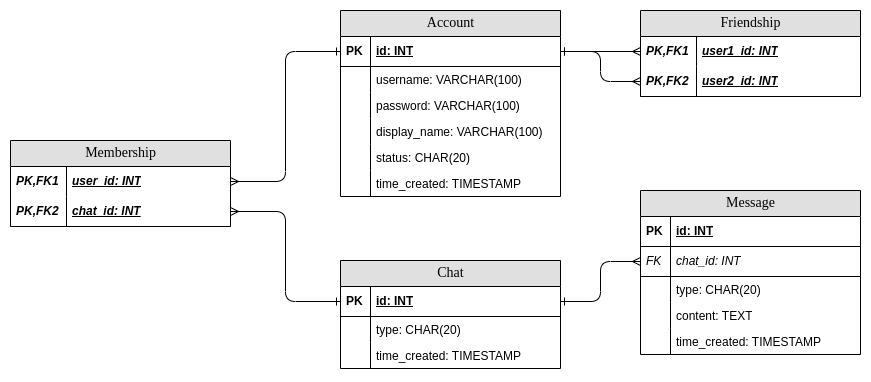

The diagram above was exported from draw.io. Its source (the exported page's mxGraphModel, read from the mxfile embedded in the PNG):
<mxGraphModel dx="877" dy="421" grid="1" gridSize="10" guides="1" tooltips="1" connect="1" arrows="1" fold="1" page="1" pageScale="1" pageWidth="1100" pageHeight="850" background="none" math="0" shadow="0">
  <root>
    <mxCell id="0" />
    <mxCell id="1" parent="0" />
    <mxCell id="2e49270ec7c68f3f-1" value="Friendship" style="swimlane;html=1;fontStyle=0;childLayout=stackLayout;horizontal=1;startSize=26;fillColor=#e0e0e0;horizontalStack=0;resizeParent=1;resizeLast=0;collapsible=1;marginBottom=0;swimlaneFillColor=#ffffff;align=center;rounded=0;shadow=0;comic=0;labelBackgroundColor=none;strokeWidth=1;fontFamily=Verdana;fontSize=14" parent="1" vertex="1">
      <mxGeometry x="660" y="360" width="220" height="86" as="geometry" />
    </mxCell>
    <mxCell id="2e49270ec7c68f3f-2" value="&lt;i&gt;user1_id: INT&lt;/i&gt;" style="shape=partialRectangle;top=0;left=0;right=0;bottom=0;html=1;align=left;verticalAlign=middle;fillColor=none;spacingLeft=60;spacingRight=4;whiteSpace=wrap;overflow=hidden;rotatable=0;points=[[0,0.5],[1,0.5]];portConstraint=eastwest;dropTarget=0;fontStyle=5;" parent="2e49270ec7c68f3f-1" vertex="1">
      <mxGeometry y="26" width="220" height="30" as="geometry" />
    </mxCell>
    <mxCell id="2e49270ec7c68f3f-3" value="PK,FK1" style="shape=partialRectangle;fontStyle=3;top=0;left=0;bottom=0;html=1;fillColor=none;align=left;verticalAlign=middle;spacingLeft=4;spacingRight=4;whiteSpace=wrap;overflow=hidden;rotatable=0;points=[];portConstraint=eastwest;part=1;" parent="2e49270ec7c68f3f-2" vertex="1" connectable="0">
      <mxGeometry width="56" height="30" as="geometry" />
    </mxCell>
    <mxCell id="2e49270ec7c68f3f-4" value="user2_id: INT" style="shape=partialRectangle;top=0;left=0;right=0;bottom=1;html=1;align=left;verticalAlign=middle;fillColor=none;spacingLeft=60;spacingRight=4;whiteSpace=wrap;overflow=hidden;rotatable=0;points=[[0,0.5],[1,0.5]];portConstraint=eastwest;dropTarget=0;fontStyle=7;" parent="2e49270ec7c68f3f-1" vertex="1">
      <mxGeometry y="56" width="220" height="30" as="geometry" />
    </mxCell>
    <mxCell id="2e49270ec7c68f3f-5" value="PK,FK2" style="shape=partialRectangle;fontStyle=3;top=0;left=0;bottom=0;html=1;fillColor=none;align=left;verticalAlign=middle;spacingLeft=4;spacingRight=4;whiteSpace=wrap;overflow=hidden;rotatable=0;points=[];portConstraint=eastwest;part=1;" parent="2e49270ec7c68f3f-4" vertex="1" connectable="0">
      <mxGeometry width="56" height="30" as="geometry" />
    </mxCell>
    <mxCell id="2e49270ec7c68f3f-80" value="Account" style="swimlane;html=1;fontStyle=0;childLayout=stackLayout;horizontal=1;startSize=26;fillColor=#e0e0e0;horizontalStack=0;resizeParent=1;resizeLast=0;collapsible=1;marginBottom=0;swimlaneFillColor=#ffffff;align=center;rounded=0;shadow=0;comic=0;labelBackgroundColor=none;strokeWidth=1;fontFamily=Verdana;fontSize=14" parent="1" vertex="1">
      <mxGeometry x="360" y="360" width="220" height="186" as="geometry" />
    </mxCell>
    <mxCell id="2e49270ec7c68f3f-81" value="id: INT" style="shape=partialRectangle;top=0;left=0;right=0;bottom=1;html=1;align=left;verticalAlign=middle;fillColor=none;spacingLeft=34;spacingRight=4;whiteSpace=wrap;overflow=hidden;rotatable=0;points=[[0,0.5],[1,0.5]];portConstraint=eastwest;dropTarget=0;fontStyle=5;" parent="2e49270ec7c68f3f-80" vertex="1">
      <mxGeometry y="26" width="220" height="30" as="geometry" />
    </mxCell>
    <mxCell id="2e49270ec7c68f3f-82" value="PK" style="shape=partialRectangle;top=0;left=0;bottom=0;html=1;fillColor=none;align=left;verticalAlign=middle;spacingLeft=4;spacingRight=4;whiteSpace=wrap;overflow=hidden;rotatable=0;points=[];portConstraint=eastwest;part=1;fontStyle=1" parent="2e49270ec7c68f3f-81" vertex="1" connectable="0">
      <mxGeometry width="30" height="30" as="geometry" />
    </mxCell>
    <mxCell id="l0DPFe5anqUIHleemGZz-17" value="username: VARCHAR(100)" style="shape=partialRectangle;top=0;left=0;right=0;bottom=0;html=1;align=left;verticalAlign=top;fillColor=none;spacingLeft=34;spacingRight=4;whiteSpace=wrap;overflow=hidden;rotatable=0;points=[[0,0.5],[1,0.5]];portConstraint=eastwest;dropTarget=0;" parent="2e49270ec7c68f3f-80" vertex="1">
      <mxGeometry y="56" width="220" height="26" as="geometry" />
    </mxCell>
    <mxCell id="l0DPFe5anqUIHleemGZz-18" value="" style="shape=partialRectangle;top=0;left=0;bottom=0;html=1;fillColor=none;align=left;verticalAlign=top;spacingLeft=4;spacingRight=4;whiteSpace=wrap;overflow=hidden;rotatable=0;points=[];portConstraint=eastwest;part=1;" parent="l0DPFe5anqUIHleemGZz-17" vertex="1" connectable="0">
      <mxGeometry width="30" height="26" as="geometry" />
    </mxCell>
    <mxCell id="2e49270ec7c68f3f-85" value="password: VARCHAR(100)" style="shape=partialRectangle;top=0;left=0;right=0;bottom=0;html=1;align=left;verticalAlign=top;fillColor=none;spacingLeft=34;spacingRight=4;whiteSpace=wrap;overflow=hidden;rotatable=0;points=[[0,0.5],[1,0.5]];portConstraint=eastwest;dropTarget=0;" parent="2e49270ec7c68f3f-80" vertex="1">
      <mxGeometry y="82" width="220" height="26" as="geometry" />
    </mxCell>
    <mxCell id="2e49270ec7c68f3f-86" value="" style="shape=partialRectangle;top=0;left=0;bottom=0;html=1;fillColor=none;align=left;verticalAlign=top;spacingLeft=4;spacingRight=4;whiteSpace=wrap;overflow=hidden;rotatable=0;points=[];portConstraint=eastwest;part=1;" parent="2e49270ec7c68f3f-85" vertex="1" connectable="0">
      <mxGeometry width="30" height="26" as="geometry" />
    </mxCell>
    <mxCell id="2e49270ec7c68f3f-83" value="display_name: VARCHAR(100)" style="shape=partialRectangle;top=0;left=0;right=0;bottom=0;html=1;align=left;verticalAlign=top;fillColor=none;spacingLeft=34;spacingRight=4;whiteSpace=wrap;overflow=hidden;rotatable=0;points=[[0,0.5],[1,0.5]];portConstraint=eastwest;dropTarget=0;" parent="2e49270ec7c68f3f-80" vertex="1">
      <mxGeometry y="108" width="220" height="26" as="geometry" />
    </mxCell>
    <mxCell id="2e49270ec7c68f3f-84" value="" style="shape=partialRectangle;top=0;left=0;bottom=0;html=1;fillColor=none;align=left;verticalAlign=top;spacingLeft=4;spacingRight=4;whiteSpace=wrap;overflow=hidden;rotatable=0;points=[];portConstraint=eastwest;part=1;" parent="2e49270ec7c68f3f-83" vertex="1" connectable="0">
      <mxGeometry width="30" height="26" as="geometry" />
    </mxCell>
    <mxCell id="2e49270ec7c68f3f-87" value="status: CHAR(20)" style="shape=partialRectangle;top=0;left=0;right=0;bottom=0;html=1;align=left;verticalAlign=top;fillColor=none;spacingLeft=34;spacingRight=4;whiteSpace=wrap;overflow=hidden;rotatable=0;points=[[0,0.5],[1,0.5]];portConstraint=eastwest;dropTarget=0;" parent="2e49270ec7c68f3f-80" vertex="1">
      <mxGeometry y="134" width="220" height="26" as="geometry" />
    </mxCell>
    <mxCell id="2e49270ec7c68f3f-88" value="" style="shape=partialRectangle;top=0;left=0;bottom=0;html=1;fillColor=none;align=left;verticalAlign=top;spacingLeft=4;spacingRight=4;whiteSpace=wrap;overflow=hidden;rotatable=0;points=[];portConstraint=eastwest;part=1;" parent="2e49270ec7c68f3f-87" vertex="1" connectable="0">
      <mxGeometry width="30" height="26" as="geometry" />
    </mxCell>
    <mxCell id="l0DPFe5anqUIHleemGZz-21" value="time_created: TIMESTAMP" style="shape=partialRectangle;top=0;left=0;right=0;bottom=0;html=1;align=left;verticalAlign=top;fillColor=none;spacingLeft=34;spacingRight=4;whiteSpace=wrap;overflow=hidden;rotatable=0;points=[[0,0.5],[1,0.5]];portConstraint=eastwest;dropTarget=0;" parent="2e49270ec7c68f3f-80" vertex="1">
      <mxGeometry y="160" width="220" height="26" as="geometry" />
    </mxCell>
    <mxCell id="l0DPFe5anqUIHleemGZz-22" value="" style="shape=partialRectangle;top=0;left=0;bottom=0;html=1;fillColor=none;align=left;verticalAlign=top;spacingLeft=4;spacingRight=4;whiteSpace=wrap;overflow=hidden;rotatable=0;points=[];portConstraint=eastwest;part=1;" parent="l0DPFe5anqUIHleemGZz-21" vertex="1" connectable="0">
      <mxGeometry width="30" height="26" as="geometry" />
    </mxCell>
    <mxCell id="l0DPFe5anqUIHleemGZz-45" value="Message" style="swimlane;html=1;fontStyle=0;childLayout=stackLayout;horizontal=1;startSize=26;fillColor=#e0e0e0;horizontalStack=0;resizeParent=1;resizeLast=0;collapsible=1;marginBottom=0;swimlaneFillColor=#ffffff;align=center;rounded=0;shadow=0;comic=0;labelBackgroundColor=none;strokeWidth=1;fontFamily=Verdana;fontSize=14" parent="1" vertex="1">
      <mxGeometry x="660" y="540" width="220" height="164" as="geometry" />
    </mxCell>
    <mxCell id="l0DPFe5anqUIHleemGZz-46" value="id: INT" style="shape=partialRectangle;top=0;left=0;right=0;bottom=1;html=1;align=left;verticalAlign=middle;fillColor=none;spacingLeft=34;spacingRight=4;whiteSpace=wrap;overflow=hidden;rotatable=0;points=[[0,0.5],[1,0.5]];portConstraint=eastwest;dropTarget=0;fontStyle=5;" parent="l0DPFe5anqUIHleemGZz-45" vertex="1">
      <mxGeometry y="26" width="220" height="30" as="geometry" />
    </mxCell>
    <mxCell id="l0DPFe5anqUIHleemGZz-47" value="PK" style="shape=partialRectangle;top=0;left=0;bottom=0;html=1;fillColor=none;align=left;verticalAlign=middle;spacingLeft=4;spacingRight=4;whiteSpace=wrap;overflow=hidden;rotatable=0;points=[];portConstraint=eastwest;part=1;fontStyle=1" parent="l0DPFe5anqUIHleemGZz-46" vertex="1" connectable="0">
      <mxGeometry width="30" height="30" as="geometry" />
    </mxCell>
    <mxCell id="l0DPFe5anqUIHleemGZz-60" value="chat_id: INT" style="shape=partialRectangle;top=0;left=0;right=0;bottom=1;html=1;align=left;verticalAlign=middle;fillColor=none;spacingLeft=34;spacingRight=4;whiteSpace=wrap;overflow=hidden;rotatable=0;points=[[0,0.5],[1,0.5]];portConstraint=eastwest;dropTarget=0;fontStyle=2;" parent="l0DPFe5anqUIHleemGZz-45" vertex="1">
      <mxGeometry y="56" width="220" height="30" as="geometry" />
    </mxCell>
    <mxCell id="l0DPFe5anqUIHleemGZz-61" value="FK" style="shape=partialRectangle;top=0;left=0;bottom=0;html=1;fillColor=none;align=left;verticalAlign=middle;spacingLeft=4;spacingRight=4;whiteSpace=wrap;overflow=hidden;rotatable=0;points=[];portConstraint=eastwest;part=1;fontStyle=2" parent="l0DPFe5anqUIHleemGZz-60" vertex="1" connectable="0">
      <mxGeometry width="30" height="30" as="geometry" />
    </mxCell>
    <mxCell id="l0DPFe5anqUIHleemGZz-48" value="type: CHAR(20)" style="shape=partialRectangle;top=0;left=0;right=0;bottom=0;html=1;align=left;verticalAlign=top;fillColor=none;spacingLeft=34;spacingRight=4;whiteSpace=wrap;overflow=hidden;rotatable=0;points=[[0,0.5],[1,0.5]];portConstraint=eastwest;dropTarget=0;" parent="l0DPFe5anqUIHleemGZz-45" vertex="1">
      <mxGeometry y="86" width="220" height="26" as="geometry" />
    </mxCell>
    <mxCell id="l0DPFe5anqUIHleemGZz-49" value="" style="shape=partialRectangle;top=0;left=0;bottom=0;html=1;fillColor=none;align=left;verticalAlign=top;spacingLeft=4;spacingRight=4;whiteSpace=wrap;overflow=hidden;rotatable=0;points=[];portConstraint=eastwest;part=1;" parent="l0DPFe5anqUIHleemGZz-48" vertex="1" connectable="0">
      <mxGeometry width="30" height="26" as="geometry" />
    </mxCell>
    <mxCell id="l0DPFe5anqUIHleemGZz-50" value="content: TEXT" style="shape=partialRectangle;top=0;left=0;right=0;bottom=0;html=1;align=left;verticalAlign=top;fillColor=none;spacingLeft=34;spacingRight=4;whiteSpace=wrap;overflow=hidden;rotatable=0;points=[[0,0.5],[1,0.5]];portConstraint=eastwest;dropTarget=0;" parent="l0DPFe5anqUIHleemGZz-45" vertex="1">
      <mxGeometry y="112" width="220" height="26" as="geometry" />
    </mxCell>
    <mxCell id="l0DPFe5anqUIHleemGZz-51" value="" style="shape=partialRectangle;top=0;left=0;bottom=0;html=1;fillColor=none;align=left;verticalAlign=top;spacingLeft=4;spacingRight=4;whiteSpace=wrap;overflow=hidden;rotatable=0;points=[];portConstraint=eastwest;part=1;" parent="l0DPFe5anqUIHleemGZz-50" vertex="1" connectable="0">
      <mxGeometry width="30" height="26" as="geometry" />
    </mxCell>
    <mxCell id="l0DPFe5anqUIHleemGZz-52" value="time_created: TIMESTAMP" style="shape=partialRectangle;top=0;left=0;right=0;bottom=0;html=1;align=left;verticalAlign=top;fillColor=none;spacingLeft=34;spacingRight=4;whiteSpace=wrap;overflow=hidden;rotatable=0;points=[[0,0.5],[1,0.5]];portConstraint=eastwest;dropTarget=0;" parent="l0DPFe5anqUIHleemGZz-45" vertex="1">
      <mxGeometry y="138" width="220" height="26" as="geometry" />
    </mxCell>
    <mxCell id="l0DPFe5anqUIHleemGZz-53" value="" style="shape=partialRectangle;top=0;left=0;bottom=0;html=1;fillColor=none;align=left;verticalAlign=top;spacingLeft=4;spacingRight=4;whiteSpace=wrap;overflow=hidden;rotatable=0;points=[];portConstraint=eastwest;part=1;" parent="l0DPFe5anqUIHleemGZz-52" vertex="1" connectable="0">
      <mxGeometry width="30" height="26" as="geometry" />
    </mxCell>
    <mxCell id="l0DPFe5anqUIHleemGZz-62" style="edgeStyle=orthogonalEdgeStyle;rounded=1;orthogonalLoop=1;jettySize=auto;html=1;entryX=1;entryY=0.5;entryDx=0;entryDy=0;endArrow=ERone;endFill=0;startArrow=ERmany;startFill=0;" parent="1" source="l0DPFe5anqUIHleemGZz-60" target="l0DPFe5anqUIHleemGZz-80" edge="1">
      <mxGeometry relative="1" as="geometry">
        <mxPoint x="580" y="661" as="targetPoint" />
      </mxGeometry>
    </mxCell>
    <mxCell id="l0DPFe5anqUIHleemGZz-65" value="Membership" style="swimlane;html=1;fontStyle=0;childLayout=stackLayout;horizontal=1;startSize=26;fillColor=#e0e0e0;horizontalStack=0;resizeParent=1;resizeLast=0;collapsible=1;marginBottom=0;swimlaneFillColor=#ffffff;align=center;rounded=0;shadow=0;comic=0;labelBackgroundColor=none;strokeWidth=1;fontFamily=Verdana;fontSize=14" parent="1" vertex="1">
      <mxGeometry x="30" y="490" width="220" height="86" as="geometry" />
    </mxCell>
    <mxCell id="l0DPFe5anqUIHleemGZz-66" value="user_id: INT" style="shape=partialRectangle;top=0;left=0;right=0;bottom=0;html=1;align=left;verticalAlign=middle;fillColor=none;spacingLeft=60;spacingRight=4;whiteSpace=wrap;overflow=hidden;rotatable=0;points=[[0,0.5],[1,0.5]];portConstraint=eastwest;dropTarget=0;fontStyle=7;" parent="l0DPFe5anqUIHleemGZz-65" vertex="1">
      <mxGeometry y="26" width="220" height="30" as="geometry" />
    </mxCell>
    <mxCell id="l0DPFe5anqUIHleemGZz-67" value="PK,FK1" style="shape=partialRectangle;fontStyle=3;top=0;left=0;bottom=0;html=1;fillColor=none;align=left;verticalAlign=middle;spacingLeft=4;spacingRight=4;whiteSpace=wrap;overflow=hidden;rotatable=0;points=[];portConstraint=eastwest;part=1;" parent="l0DPFe5anqUIHleemGZz-66" vertex="1" connectable="0">
      <mxGeometry width="56" height="30" as="geometry" />
    </mxCell>
    <mxCell id="l0DPFe5anqUIHleemGZz-68" value="chat_id: INT" style="shape=partialRectangle;top=0;left=0;right=0;bottom=1;html=1;align=left;verticalAlign=middle;fillColor=none;spacingLeft=60;spacingRight=4;whiteSpace=wrap;overflow=hidden;rotatable=0;points=[[0,0.5],[1,0.5]];portConstraint=eastwest;dropTarget=0;fontStyle=7;" parent="l0DPFe5anqUIHleemGZz-65" vertex="1">
      <mxGeometry y="56" width="220" height="30" as="geometry" />
    </mxCell>
    <mxCell id="l0DPFe5anqUIHleemGZz-69" value="&lt;i&gt;PK,FK2&lt;/i&gt;" style="shape=partialRectangle;fontStyle=1;top=0;left=0;bottom=0;html=1;fillColor=none;align=left;verticalAlign=middle;spacingLeft=4;spacingRight=4;whiteSpace=wrap;overflow=hidden;rotatable=0;points=[];portConstraint=eastwest;part=1;" parent="l0DPFe5anqUIHleemGZz-68" vertex="1" connectable="0">
      <mxGeometry width="56" height="30" as="geometry" />
    </mxCell>
    <mxCell id="l0DPFe5anqUIHleemGZz-72" style="edgeStyle=orthogonalEdgeStyle;rounded=1;orthogonalLoop=1;jettySize=auto;html=1;entryX=0;entryY=0.5;entryDx=0;entryDy=0;startArrow=ERmany;startFill=0;endArrow=ERone;endFill=0;" parent="1" source="l0DPFe5anqUIHleemGZz-66" target="2e49270ec7c68f3f-81" edge="1">
      <mxGeometry relative="1" as="geometry" />
    </mxCell>
    <mxCell id="l0DPFe5anqUIHleemGZz-73" style="edgeStyle=orthogonalEdgeStyle;rounded=1;orthogonalLoop=1;jettySize=auto;html=1;exitX=1;exitY=0.5;exitDx=0;exitDy=0;entryX=0;entryY=0.5;entryDx=0;entryDy=0;startArrow=ERmany;startFill=0;endArrow=ERone;endFill=0;" parent="1" source="l0DPFe5anqUIHleemGZz-68" target="l0DPFe5anqUIHleemGZz-80" edge="1">
      <mxGeometry relative="1" as="geometry">
        <mxPoint x="360" y="661" as="targetPoint" />
      </mxGeometry>
    </mxCell>
    <mxCell id="l0DPFe5anqUIHleemGZz-74" style="edgeStyle=orthogonalEdgeStyle;rounded=0;orthogonalLoop=1;jettySize=auto;html=1;entryX=0;entryY=0.5;entryDx=0;entryDy=0;endArrow=ERmany;endFill=0;startArrow=ERone;startFill=0;" parent="1" source="2e49270ec7c68f3f-81" target="2e49270ec7c68f3f-2" edge="1">
      <mxGeometry relative="1" as="geometry" />
    </mxCell>
    <mxCell id="l0DPFe5anqUIHleemGZz-75" style="edgeStyle=orthogonalEdgeStyle;rounded=1;orthogonalLoop=1;jettySize=auto;html=1;entryX=0;entryY=0.5;entryDx=0;entryDy=0;endArrow=ERmany;endFill=0;startArrow=ERone;startFill=0;" parent="1" source="2e49270ec7c68f3f-81" target="2e49270ec7c68f3f-4" edge="1">
      <mxGeometry relative="1" as="geometry" />
    </mxCell>
    <mxCell id="l0DPFe5anqUIHleemGZz-79" value="Chat" style="swimlane;html=1;fontStyle=0;childLayout=stackLayout;horizontal=1;startSize=26;fillColor=#e0e0e0;horizontalStack=0;resizeParent=1;resizeLast=0;collapsible=1;marginBottom=0;swimlaneFillColor=#ffffff;align=center;rounded=0;shadow=0;comic=0;labelBackgroundColor=none;strokeWidth=1;fontFamily=Verdana;fontSize=14" parent="1" vertex="1">
      <mxGeometry x="360" y="610" width="220" height="108" as="geometry" />
    </mxCell>
    <mxCell id="l0DPFe5anqUIHleemGZz-80" value="id: INT" style="shape=partialRectangle;top=0;left=0;right=0;bottom=1;html=1;align=left;verticalAlign=middle;fillColor=none;spacingLeft=34;spacingRight=4;whiteSpace=wrap;overflow=hidden;rotatable=0;points=[[0,0.5],[1,0.5]];portConstraint=eastwest;dropTarget=0;fontStyle=5;" parent="l0DPFe5anqUIHleemGZz-79" vertex="1">
      <mxGeometry y="26" width="220" height="30" as="geometry" />
    </mxCell>
    <mxCell id="l0DPFe5anqUIHleemGZz-81" value="PK" style="shape=partialRectangle;top=0;left=0;bottom=0;html=1;fillColor=none;align=left;verticalAlign=middle;spacingLeft=4;spacingRight=4;whiteSpace=wrap;overflow=hidden;rotatable=0;points=[];portConstraint=eastwest;part=1;fontStyle=1" parent="l0DPFe5anqUIHleemGZz-80" vertex="1" connectable="0">
      <mxGeometry width="30" height="30" as="geometry" />
    </mxCell>
    <mxCell id="l0DPFe5anqUIHleemGZz-84" value="type: CHAR(20)" style="shape=partialRectangle;top=0;left=0;right=0;bottom=0;html=1;align=left;verticalAlign=top;fillColor=none;spacingLeft=34;spacingRight=4;whiteSpace=wrap;overflow=hidden;rotatable=0;points=[[0,0.5],[1,0.5]];portConstraint=eastwest;dropTarget=0;" parent="l0DPFe5anqUIHleemGZz-79" vertex="1">
      <mxGeometry y="56" width="220" height="26" as="geometry" />
    </mxCell>
    <mxCell id="l0DPFe5anqUIHleemGZz-85" value="" style="shape=partialRectangle;top=0;left=0;bottom=0;html=1;fillColor=none;align=left;verticalAlign=top;spacingLeft=4;spacingRight=4;whiteSpace=wrap;overflow=hidden;rotatable=0;points=[];portConstraint=eastwest;part=1;" parent="l0DPFe5anqUIHleemGZz-84" vertex="1" connectable="0">
      <mxGeometry width="30" height="26" as="geometry" />
    </mxCell>
    <mxCell id="l0DPFe5anqUIHleemGZz-88" value="time_created: TIMESTAMP" style="shape=partialRectangle;top=0;left=0;right=0;bottom=0;html=1;align=left;verticalAlign=top;fillColor=none;spacingLeft=34;spacingRight=4;whiteSpace=wrap;overflow=hidden;rotatable=0;points=[[0,0.5],[1,0.5]];portConstraint=eastwest;dropTarget=0;" parent="l0DPFe5anqUIHleemGZz-79" vertex="1">
      <mxGeometry y="82" width="220" height="26" as="geometry" />
    </mxCell>
    <mxCell id="l0DPFe5anqUIHleemGZz-89" value="" style="shape=partialRectangle;top=0;left=0;bottom=0;html=1;fillColor=none;align=left;verticalAlign=top;spacingLeft=4;spacingRight=4;whiteSpace=wrap;overflow=hidden;rotatable=0;points=[];portConstraint=eastwest;part=1;" parent="l0DPFe5anqUIHleemGZz-88" vertex="1" connectable="0">
      <mxGeometry width="30" height="26" as="geometry" />
    </mxCell>
  </root>
</mxGraphModel>